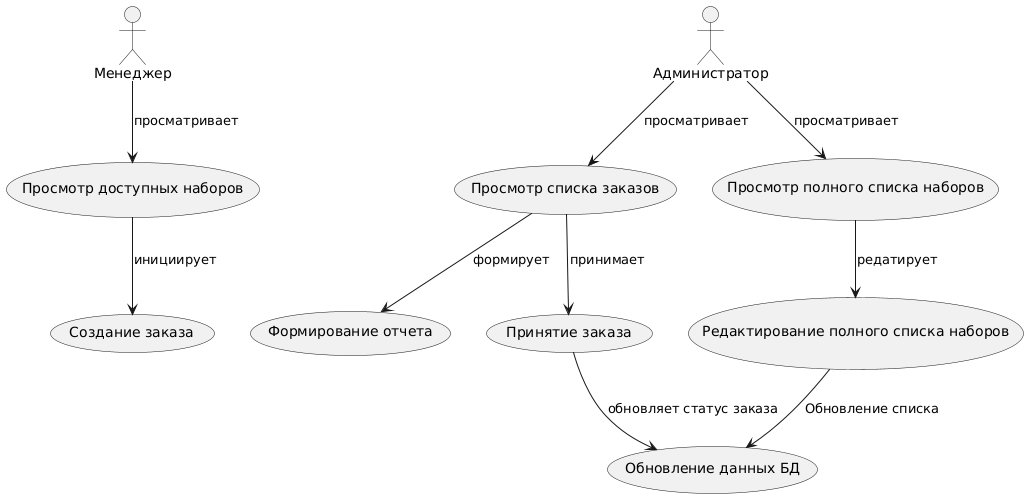

The diagram above was rendered by PlantUML. Its source (embedded in the PNG):
@startuml
actor Менеджер
actor Администратор

    Менеджер --> (Просмотр доступных наборов) : просматривает
    (Просмотр доступных наборов) --> (Создание заказа) : инициирует

    Администратор --> (Просмотр списка заказов) : просматривает
    Администратор --> (Просмотр полного списка наборов) : просматривает
    (Просмотр полного списка наборов) --> (Редактирование полного списка наборов) : редатирует 
    (Редактирование полного списка наборов) --> (Обновление данных БД) : Обновление списка
    (Просмотр списка заказов) --> (Формирование отчета) : формирует
    (Просмотр списка заказов) --> (Принятие заказа) : принимает
    (Принятие заказа) --> (Обновление данных БД) : обновляет статус заказа
@enduml